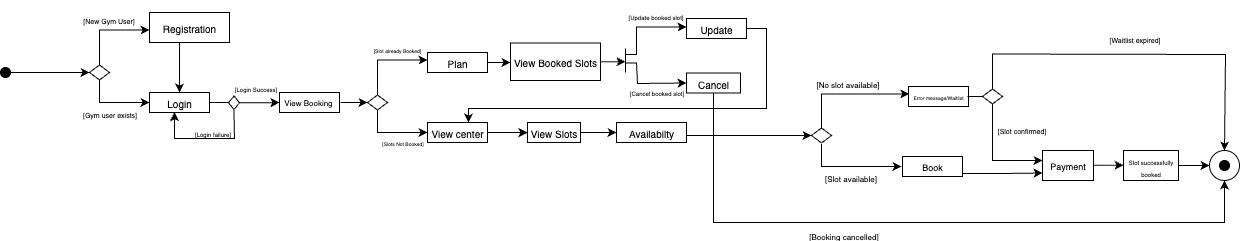

The diagram above was exported from draw.io. Its source (the exported page's mxGraphModel, read from the mxfile embedded in the PNG):
<mxGraphModel dx="1234" dy="824" grid="1" gridSize="6" guides="1" tooltips="1" connect="1" arrows="1" fold="1" page="1" pageScale="1" pageWidth="1169" pageHeight="827" math="0" shadow="0">
  <root>
    <mxCell id="0" />
    <mxCell id="1" parent="0" />
    <mxCell id="41_UcaOpR67I9Or3kZtJ-10" value="" style="endArrow=classic;html=1;rounded=0;strokeWidth=1;fontStyle=0;editable=1;movable=1;resizable=1;rotatable=1;deletable=1;locked=0;connectable=1;fontSize=10;exitX=1;exitY=0.5;exitDx=0;exitDy=0;entryX=0;entryY=0.5;entryDx=0;entryDy=0;" parent="1" source="41_UcaOpR67I9Or3kZtJ-56" target="41_UcaOpR67I9Or3kZtJ-15" edge="1">
      <mxGeometry relative="1" as="geometry">
        <mxPoint x="110" y="305" as="sourcePoint" />
        <mxPoint x="100" y="300" as="targetPoint" />
      </mxGeometry>
    </mxCell>
    <mxCell id="41_UcaOpR67I9Or3kZtJ-15" value="" style="rhombus;whiteSpace=wrap;html=1;strokeWidth=1;fontStyle=0;editable=1;movable=1;resizable=1;rotatable=1;deletable=1;locked=0;connectable=1;fontSize=10;" parent="1" vertex="1">
      <mxGeometry x="119" y="292.5" width="20" height="15" as="geometry" />
    </mxCell>
    <mxCell id="41_UcaOpR67I9Or3kZtJ-18" value="" style="endArrow=classic;html=1;rounded=0;fontStyle=0;fontSize=10;" parent="1" edge="1">
      <mxGeometry relative="1" as="geometry">
        <mxPoint x="129" y="292.5" as="sourcePoint" />
        <mxPoint x="179" y="257.5" as="targetPoint" />
        <Array as="points">
          <mxPoint x="129" y="257.5" />
        </Array>
      </mxGeometry>
    </mxCell>
    <mxCell id="41_UcaOpR67I9Or3kZtJ-19" value="&lt;font style=&quot;font-size: 7px;&quot;&gt;[New Gym User]&lt;/font&gt;" style="edgeLabel;resizable=0;html=1;;align=center;verticalAlign=middle;fontStyle=0;fontSize=10;" parent="41_UcaOpR67I9Or3kZtJ-18" connectable="0" vertex="1">
      <mxGeometry relative="1" as="geometry">
        <mxPoint y="-11" as="offset" />
      </mxGeometry>
    </mxCell>
    <mxCell id="41_UcaOpR67I9Or3kZtJ-22" value="" style="endArrow=classic;html=1;rounded=0;exitX=0.5;exitY=1;exitDx=0;exitDy=0;fontStyle=0;fontSize=10;" parent="1" source="41_UcaOpR67I9Or3kZtJ-15" edge="1">
      <mxGeometry relative="1" as="geometry">
        <mxPoint x="129" y="365" as="sourcePoint" />
        <mxPoint x="179" y="330" as="targetPoint" />
        <Array as="points">
          <mxPoint x="129" y="330" />
          <mxPoint x="159" y="330" />
        </Array>
      </mxGeometry>
    </mxCell>
    <mxCell id="K6Gs6RvP8SGcEwsI3vHz-1" value="&lt;font style=&quot;font-size: 7px;&quot;&gt;[Gym user exists]&lt;/font&gt;" style="edgeLabel;html=1;align=center;verticalAlign=middle;resizable=0;points=[];" parent="41_UcaOpR67I9Or3kZtJ-22" connectable="0" vertex="1">
      <mxGeometry x="-0.3009" relative="1" as="geometry">
        <mxPoint x="7" y="10" as="offset" />
      </mxGeometry>
    </mxCell>
    <mxCell id="41_UcaOpR67I9Or3kZtJ-24" value="&lt;font&gt;&lt;span&gt;Login&lt;/span&gt;&lt;/font&gt;" style="rounded=0;whiteSpace=wrap;html=1;strokeWidth=1;fontStyle=0;editable=1;movable=1;resizable=1;rotatable=1;deletable=1;locked=0;connectable=1;fontSize=10;" parent="1" vertex="1">
      <mxGeometry x="179" y="320" width="60" height="20" as="geometry" />
    </mxCell>
    <mxCell id="41_UcaOpR67I9Or3kZtJ-26" style="edgeStyle=orthogonalEdgeStyle;rounded=0;orthogonalLoop=1;jettySize=auto;html=1;exitX=0.5;exitY=1;exitDx=0;exitDy=0;entryX=0.5;entryY=0;entryDx=0;entryDy=0;fontStyle=0;fontSize=10;" parent="1" source="41_UcaOpR67I9Or3kZtJ-25" target="41_UcaOpR67I9Or3kZtJ-24" edge="1">
      <mxGeometry relative="1" as="geometry">
        <Array as="points">
          <mxPoint x="209" y="270" />
        </Array>
      </mxGeometry>
    </mxCell>
    <mxCell id="41_UcaOpR67I9Or3kZtJ-25" value="&lt;font&gt;&lt;span&gt;Registration&lt;/span&gt;&lt;/font&gt;" style="rounded=0;whiteSpace=wrap;html=1;strokeWidth=1;fontStyle=0;editable=1;movable=1;resizable=1;rotatable=1;deletable=1;locked=0;connectable=1;fontSize=10;" parent="1" vertex="1">
      <mxGeometry x="179" y="240" width="80" height="30" as="geometry" />
    </mxCell>
    <mxCell id="41_UcaOpR67I9Or3kZtJ-39" style="edgeStyle=orthogonalEdgeStyle;rounded=0;orthogonalLoop=1;jettySize=auto;html=1;exitX=1;exitY=0.5;exitDx=0;exitDy=0;entryX=0;entryY=0.5;entryDx=0;entryDy=0;fontStyle=0;fontSize=10;" parent="1" target="41_UcaOpR67I9Or3kZtJ-29" edge="1">
      <mxGeometry relative="1" as="geometry">
        <mxPoint x="370.00000000000045" y="330" as="sourcePoint" />
      </mxGeometry>
    </mxCell>
    <mxCell id="41_UcaOpR67I9Or3kZtJ-28" value="&lt;font&gt;&lt;span&gt;View Booking&amp;nbsp;&lt;/span&gt;&lt;/font&gt;" style="rounded=0;whiteSpace=wrap;html=1;strokeWidth=1;fontStyle=0;editable=1;movable=1;resizable=1;rotatable=1;deletable=1;locked=0;connectable=1;fontSize=8;" parent="1" vertex="1">
      <mxGeometry x="309" y="320" width="60" height="20" as="geometry" />
    </mxCell>
    <mxCell id="41_UcaOpR67I9Or3kZtJ-29" value="" style="rhombus;whiteSpace=wrap;html=1;strokeWidth=1;fontStyle=0;editable=1;movable=1;resizable=1;rotatable=1;deletable=1;locked=0;connectable=1;fontSize=10;" parent="1" vertex="1">
      <mxGeometry x="397" y="322.5" width="20" height="15" as="geometry" />
    </mxCell>
    <mxCell id="41_UcaOpR67I9Or3kZtJ-30" value="" style="endArrow=classic;html=1;rounded=0;fontStyle=0;fontSize=10;" parent="1" edge="1">
      <mxGeometry relative="1" as="geometry">
        <mxPoint x="407" y="322.5" as="sourcePoint" />
        <mxPoint x="457" y="287.5" as="targetPoint" />
        <Array as="points">
          <mxPoint x="407" y="287.5" />
        </Array>
      </mxGeometry>
    </mxCell>
    <mxCell id="41_UcaOpR67I9Or3kZtJ-32" value="" style="endArrow=classic;html=1;rounded=0;exitX=0.5;exitY=1;exitDx=0;exitDy=0;fontStyle=0;fontSize=10;" parent="1" source="41_UcaOpR67I9Or3kZtJ-29" edge="1">
      <mxGeometry relative="1" as="geometry">
        <mxPoint x="407" y="395" as="sourcePoint" />
        <mxPoint x="457" y="360" as="targetPoint" />
        <Array as="points">
          <mxPoint x="407" y="360" />
          <mxPoint x="437" y="360" />
        </Array>
      </mxGeometry>
    </mxCell>
    <mxCell id="41_UcaOpR67I9Or3kZtJ-34" style="edgeStyle=orthogonalEdgeStyle;rounded=0;orthogonalLoop=1;jettySize=auto;html=1;exitX=1;exitY=0.5;exitDx=0;exitDy=0;fontStyle=0;fontSize=10;" parent="1" source="41_UcaOpR67I9Or3kZtJ-35" edge="1">
      <mxGeometry relative="1" as="geometry">
        <mxPoint x="557" y="360.18181818181813" as="targetPoint" />
      </mxGeometry>
    </mxCell>
    <mxCell id="41_UcaOpR67I9Or3kZtJ-35" value="&lt;font&gt;&lt;span&gt;View center&lt;/span&gt;&lt;/font&gt;" style="rounded=0;whiteSpace=wrap;html=1;strokeWidth=1;fontStyle=0;editable=1;movable=1;resizable=1;rotatable=1;deletable=1;locked=0;connectable=1;fontSize=10;" parent="1" vertex="1">
      <mxGeometry x="457" y="350" width="60" height="20" as="geometry" />
    </mxCell>
    <mxCell id="41_UcaOpR67I9Or3kZtJ-40" style="edgeStyle=orthogonalEdgeStyle;rounded=0;orthogonalLoop=1;jettySize=auto;html=1;exitX=1;exitY=0.5;exitDx=0;exitDy=0;fontStyle=0;fontSize=10;" parent="1" source="41_UcaOpR67I9Or3kZtJ-37" edge="1">
      <mxGeometry relative="1" as="geometry">
        <mxPoint x="540" y="289.9729729729729" as="targetPoint" />
      </mxGeometry>
    </mxCell>
    <mxCell id="41_UcaOpR67I9Or3kZtJ-37" value="&lt;font&gt;Plan&lt;/font&gt;" style="rounded=0;whiteSpace=wrap;html=1;strokeWidth=1;fontStyle=0;editable=1;movable=1;resizable=1;rotatable=1;deletable=1;locked=0;connectable=1;fontSize=10;" parent="1" vertex="1">
      <mxGeometry x="457" y="280" width="60" height="20" as="geometry" />
    </mxCell>
    <mxCell id="41_UcaOpR67I9Or3kZtJ-80" style="edgeStyle=orthogonalEdgeStyle;rounded=0;orthogonalLoop=1;jettySize=auto;html=1;exitX=1;exitY=0.5;exitDx=0;exitDy=0;entryX=0;entryY=0.5;entryDx=0;entryDy=0;fontStyle=0;fontSize=10;" parent="1" source="41_UcaOpR67I9Or3kZtJ-38" target="41_UcaOpR67I9Or3kZtJ-79" edge="1">
      <mxGeometry relative="1" as="geometry" />
    </mxCell>
    <mxCell id="41_UcaOpR67I9Or3kZtJ-38" value="&lt;font&gt;&lt;span&gt;View Slots&lt;/span&gt;&lt;/font&gt;" style="rounded=0;whiteSpace=wrap;html=1;strokeWidth=1;fontStyle=0;editable=1;movable=1;resizable=1;rotatable=1;deletable=1;locked=0;connectable=1;fontSize=10;" parent="1" vertex="1">
      <mxGeometry x="557" y="350" width="53" height="20" as="geometry" />
    </mxCell>
    <mxCell id="K6Gs6RvP8SGcEwsI3vHz-4" style="edgeStyle=orthogonalEdgeStyle;rounded=0;orthogonalLoop=1;jettySize=auto;html=1;exitX=1;exitY=0.5;exitDx=0;exitDy=0;" parent="1" source="41_UcaOpR67I9Or3kZtJ-41" edge="1">
      <mxGeometry relative="1" as="geometry">
        <mxPoint x="655" y="289.24731182795693" as="targetPoint" />
      </mxGeometry>
    </mxCell>
    <mxCell id="41_UcaOpR67I9Or3kZtJ-41" value="&lt;font&gt;View Booked Slots&lt;/font&gt;" style="rounded=0;whiteSpace=wrap;html=1;fontStyle=0;fontSize=10;" parent="1" vertex="1">
      <mxGeometry x="540" y="270.5" width="90" height="37.5" as="geometry" />
    </mxCell>
    <mxCell id="41_UcaOpR67I9Or3kZtJ-45" value="" style="endArrow=classic;html=1;rounded=0;fontStyle=0;fontSize=10;entryX=0;entryY=0.5;entryDx=0;entryDy=0;" parent="1" target="41_UcaOpR67I9Or3kZtJ-48" edge="1">
      <mxGeometry relative="1" as="geometry">
        <mxPoint x="655" y="290.5" as="sourcePoint" />
        <mxPoint x="716" y="322.5" as="targetPoint" />
        <Array as="points">
          <mxPoint x="666" y="290.5" />
          <mxPoint x="667" y="311" />
        </Array>
      </mxGeometry>
    </mxCell>
    <mxCell id="41_UcaOpR67I9Or3kZtJ-120" style="edgeStyle=orthogonalEdgeStyle;rounded=0;orthogonalLoop=1;jettySize=auto;html=1;exitX=0.5;exitY=1;exitDx=0;exitDy=0;entryX=0.5;entryY=1;entryDx=0;entryDy=0;fontStyle=0;fontSize=10;" parent="1" source="41_UcaOpR67I9Or3kZtJ-48" target="41_UcaOpR67I9Or3kZtJ-116" edge="1">
      <mxGeometry relative="1" as="geometry">
        <mxPoint x="1130" y="560" as="targetPoint" />
        <Array as="points">
          <mxPoint x="746" y="450" />
          <mxPoint x="1125" y="450" />
        </Array>
      </mxGeometry>
    </mxCell>
    <mxCell id="41_UcaOpR67I9Or3kZtJ-48" value="&lt;font&gt;&lt;span&gt;Cancel&lt;/span&gt;&lt;/font&gt;" style="rounded=0;whiteSpace=wrap;html=1;strokeWidth=1;fontStyle=0;editable=1;movable=1;resizable=1;rotatable=1;deletable=1;locked=0;connectable=1;fontSize=10;" parent="1" vertex="1">
      <mxGeometry x="716" y="300.5" width="54" height="20" as="geometry" />
    </mxCell>
    <mxCell id="41_UcaOpR67I9Or3kZtJ-55" style="edgeStyle=orthogonalEdgeStyle;rounded=0;orthogonalLoop=1;jettySize=auto;html=1;exitX=1;exitY=0.5;exitDx=0;exitDy=0;fontStyle=0;fontSize=10;" parent="1" source="41_UcaOpR67I9Or3kZtJ-50" target="41_UcaOpR67I9Or3kZtJ-35" edge="1">
      <mxGeometry relative="1" as="geometry">
        <mxPoint x="800" y="450.0000000000001" as="targetPoint" />
        <Array as="points">
          <mxPoint x="796" y="256" />
          <mxPoint x="796" y="336" />
          <mxPoint x="498" y="336" />
        </Array>
      </mxGeometry>
    </mxCell>
    <mxCell id="41_UcaOpR67I9Or3kZtJ-50" value="&lt;span&gt;&lt;span&gt;Update&lt;/span&gt;&lt;/span&gt;" style="rounded=0;whiteSpace=wrap;html=1;strokeWidth=1;fontStyle=0;editable=1;movable=1;resizable=1;rotatable=1;deletable=1;locked=0;connectable=1;fontSize=10;" parent="1" vertex="1">
      <mxGeometry x="716" y="246" width="60" height="20" as="geometry" />
    </mxCell>
    <mxCell id="41_UcaOpR67I9Or3kZtJ-99" style="edgeStyle=orthogonalEdgeStyle;rounded=0;orthogonalLoop=1;jettySize=auto;html=1;exitX=1;exitY=0.5;exitDx=0;exitDy=0;entryX=0;entryY=0.5;entryDx=0;entryDy=0;fontStyle=0;fontSize=10;" parent="1" source="41_UcaOpR67I9Or3kZtJ-79" target="41_UcaOpR67I9Or3kZtJ-91" edge="1">
      <mxGeometry relative="1" as="geometry">
        <Array as="points">
          <mxPoint x="716" y="363" />
        </Array>
      </mxGeometry>
    </mxCell>
    <mxCell id="41_UcaOpR67I9Or3kZtJ-56" value="" style="ellipse;whiteSpace=wrap;html=1;fillStyle=solid;fillColor=#000000;fontStyle=0;fontSize=10;" parent="1" vertex="1">
      <mxGeometry x="30" y="295" width="10" height="10" as="geometry" />
    </mxCell>
    <mxCell id="41_UcaOpR67I9Or3kZtJ-79" value="&lt;font&gt;Availabilty&lt;/font&gt;" style="rounded=0;whiteSpace=wrap;html=1;fontStyle=0;fontSize=10;" parent="1" vertex="1">
      <mxGeometry x="646" y="350" width="70" height="20" as="geometry" />
    </mxCell>
    <mxCell id="41_UcaOpR67I9Or3kZtJ-91" value="" style="rhombus;whiteSpace=wrap;html=1;strokeWidth=1;fontStyle=0;editable=1;movable=1;resizable=1;rotatable=1;deletable=1;locked=0;connectable=1;fontSize=10;" parent="1" vertex="1">
      <mxGeometry x="841" y="355.5" width="20" height="15" as="geometry" />
    </mxCell>
    <mxCell id="41_UcaOpR67I9Or3kZtJ-92" value="" style="endArrow=classic;html=1;rounded=0;fontStyle=0;fontSize=10;entryX=0.015;entryY=0.37;entryDx=0;entryDy=0;entryPerimeter=0;" parent="1" target="41_UcaOpR67I9Or3kZtJ-98" edge="1">
      <mxGeometry relative="1" as="geometry">
        <mxPoint x="851" y="356.5" as="sourcePoint" />
        <mxPoint x="901" y="322" as="targetPoint" />
        <Array as="points">
          <mxPoint x="851" y="321.5" />
        </Array>
      </mxGeometry>
    </mxCell>
    <mxCell id="41_UcaOpR67I9Or3kZtJ-93" value="&lt;font style=&quot;font-size: 8px;&quot;&gt;[No slot available]&lt;/font&gt;" style="edgeLabel;resizable=0;html=1;;align=center;verticalAlign=middle;fontStyle=0;fontSize=10;" parent="41_UcaOpR67I9Or3kZtJ-92" connectable="0" vertex="1">
      <mxGeometry relative="1" as="geometry">
        <mxPoint y="-11" as="offset" />
      </mxGeometry>
    </mxCell>
    <mxCell id="41_UcaOpR67I9Or3kZtJ-94" value="" style="endArrow=classic;html=1;rounded=0;exitX=0.5;exitY=1;exitDx=0;exitDy=0;fontStyle=0;fontSize=10;" parent="1" edge="1">
      <mxGeometry relative="1" as="geometry">
        <mxPoint x="851" y="371.4999999999999" as="sourcePoint" />
        <mxPoint x="931" y="394" as="targetPoint" />
        <Array as="points">
          <mxPoint x="851" y="394" />
          <mxPoint x="881" y="394" />
        </Array>
      </mxGeometry>
    </mxCell>
    <mxCell id="41_UcaOpR67I9Or3kZtJ-95" value="&lt;font style=&quot;font-size: 8px;&quot;&gt;[Slot available]&lt;/font&gt;" style="edgeLabel;resizable=0;html=1;;align=center;verticalAlign=middle;fontStyle=0;fontSize=10;" parent="41_UcaOpR67I9Or3kZtJ-94" connectable="0" vertex="1">
      <mxGeometry relative="1" as="geometry">
        <mxPoint y="10" as="offset" />
      </mxGeometry>
    </mxCell>
    <mxCell id="41_UcaOpR67I9Or3kZtJ-109" style="edgeStyle=orthogonalEdgeStyle;rounded=0;orthogonalLoop=1;jettySize=auto;html=1;exitX=1;exitY=0.75;exitDx=0;exitDy=0;entryX=0;entryY=0.75;entryDx=0;entryDy=0;fontStyle=0;fontSize=10;" parent="1" source="41_UcaOpR67I9Or3kZtJ-96" target="41_UcaOpR67I9Or3kZtJ-106" edge="1">
      <mxGeometry relative="1" as="geometry">
        <Array as="points">
          <mxPoint x="992" y="401" />
          <mxPoint x="1032" y="401" />
        </Array>
      </mxGeometry>
    </mxCell>
    <mxCell id="41_UcaOpR67I9Or3kZtJ-96" value="&lt;font style=&quot;font-size: 9px;&quot;&gt;&lt;span&gt;Book&lt;/span&gt;&lt;/font&gt;" style="rounded=0;whiteSpace=wrap;html=1;strokeWidth=1;fontStyle=0;editable=1;movable=1;resizable=1;rotatable=1;deletable=1;locked=0;connectable=1;fontSize=10;" parent="1" vertex="1">
      <mxGeometry x="932" y="384" width="60" height="20" as="geometry" />
    </mxCell>
    <mxCell id="41_UcaOpR67I9Or3kZtJ-98" value="&lt;font style=&quot;font-size: 5px;&quot;&gt;Error message/Waitlist&lt;/font&gt;" style="rounded=0;whiteSpace=wrap;html=1;strokeWidth=1;fontStyle=0;editable=1;movable=1;resizable=1;rotatable=1;deletable=1;locked=0;connectable=1;fontSize=8;" parent="1" vertex="1">
      <mxGeometry x="938" y="314" width="60" height="20" as="geometry" />
    </mxCell>
    <mxCell id="41_UcaOpR67I9Or3kZtJ-100" value="" style="endArrow=none;html=1;rounded=0;strokeWidth=1;fontStyle=0;editable=1;movable=1;resizable=1;rotatable=1;deletable=1;locked=0;connectable=1;fontSize=10;" parent="1" edge="1">
      <mxGeometry width="50" height="50" relative="1" as="geometry">
        <mxPoint x="997" y="324" as="sourcePoint" />
        <mxPoint x="1012" y="324" as="targetPoint" />
      </mxGeometry>
    </mxCell>
    <mxCell id="41_UcaOpR67I9Or3kZtJ-101" value="" style="rhombus;whiteSpace=wrap;html=1;strokeWidth=1;fontStyle=0;editable=1;movable=1;resizable=1;rotatable=1;deletable=1;locked=0;connectable=1;fontSize=10;" parent="1" vertex="1">
      <mxGeometry x="1012" y="316.5" width="20" height="15" as="geometry" />
    </mxCell>
    <mxCell id="41_UcaOpR67I9Or3kZtJ-102" value="" style="endArrow=classic;html=1;rounded=0;entryX=0.5;entryY=0;entryDx=0;entryDy=0;fontStyle=0;fontSize=10;" parent="1" target="41_UcaOpR67I9Or3kZtJ-116" edge="1">
      <mxGeometry relative="1" as="geometry">
        <mxPoint x="1022" y="316.5" as="sourcePoint" />
        <mxPoint x="1167" y="284" as="targetPoint" />
        <Array as="points">
          <mxPoint x="1022" y="281.5" />
          <mxPoint x="1255" y="282" />
        </Array>
      </mxGeometry>
    </mxCell>
    <mxCell id="41_UcaOpR67I9Or3kZtJ-103" value="&lt;font style=&quot;font-size: 7px;&quot;&gt;[Waitlist expired]&lt;/font&gt;" style="edgeLabel;resizable=0;html=1;;align=center;verticalAlign=middle;fontStyle=0;fontSize=10;" parent="41_UcaOpR67I9Or3kZtJ-102" connectable="0" vertex="1">
      <mxGeometry relative="1" as="geometry">
        <mxPoint x="-5" y="-16" as="offset" />
      </mxGeometry>
    </mxCell>
    <mxCell id="41_UcaOpR67I9Or3kZtJ-104" value="" style="endArrow=classic;html=1;rounded=0;fontStyle=0;fontSize=10;" parent="1" edge="1">
      <mxGeometry relative="1" as="geometry">
        <mxPoint x="1022" y="331" as="sourcePoint" />
        <mxPoint x="1072" y="388" as="targetPoint" />
        <Array as="points">
          <mxPoint x="1022" y="388" />
          <mxPoint x="1052" y="388" />
        </Array>
      </mxGeometry>
    </mxCell>
    <mxCell id="41_UcaOpR67I9Or3kZtJ-105" value="&lt;font style=&quot;font-size: 7px;&quot;&gt;[Slot confirmed]&lt;/font&gt;" style="edgeLabel;resizable=0;html=1;;align=center;verticalAlign=middle;fontStyle=0;fontSize=10;" parent="41_UcaOpR67I9Or3kZtJ-104" connectable="0" vertex="1">
      <mxGeometry relative="1" as="geometry">
        <mxPoint x="28" y="-29" as="offset" />
      </mxGeometry>
    </mxCell>
    <mxCell id="41_UcaOpR67I9Or3kZtJ-110" style="edgeStyle=orthogonalEdgeStyle;rounded=0;orthogonalLoop=1;jettySize=auto;html=1;fontStyle=0;fontSize=10;" parent="1" edge="1">
      <mxGeometry relative="1" as="geometry">
        <mxPoint x="1239" y="393.4" as="targetPoint" />
        <mxPoint x="1201" y="393" as="sourcePoint" />
      </mxGeometry>
    </mxCell>
    <mxCell id="41_UcaOpR67I9Or3kZtJ-106" value="&lt;font style=&quot;font-size: 9px;&quot;&gt;&lt;span&gt;Payment&lt;/span&gt;&lt;/font&gt;" style="rounded=0;whiteSpace=wrap;html=1;strokeWidth=1;fontStyle=0;editable=1;movable=1;resizable=1;rotatable=1;deletable=1;locked=0;connectable=1;fontSize=10;" parent="1" vertex="1">
      <mxGeometry x="1072" y="378" width="51" height="30" as="geometry" />
    </mxCell>
    <mxCell id="41_UcaOpR67I9Or3kZtJ-116" value="" style="ellipse;whiteSpace=wrap;html=1;fontStyle=0;fontSize=10;" parent="1" vertex="1">
      <mxGeometry x="1239" y="378" width="30" height="30" as="geometry" />
    </mxCell>
    <mxCell id="41_UcaOpR67I9Or3kZtJ-117" value="" style="ellipse;whiteSpace=wrap;html=1;fillStyle=solid;fillColor=#000000;fontStyle=0;fontSize=10;" parent="1" vertex="1">
      <mxGeometry x="1249" y="388" width="10" height="10" as="geometry" />
    </mxCell>
    <mxCell id="te5eJW7uazd67gnT3TNV-2" value="&lt;font style=&quot;font-size: 5px;&quot;&gt;[Slot already Booked]&lt;/font&gt;" style="text;strokeColor=none;align=center;fillColor=none;html=1;verticalAlign=middle;whiteSpace=wrap;rounded=0;" parent="1" vertex="1">
      <mxGeometry x="397" y="270.5" width="60" height="10" as="geometry" />
    </mxCell>
    <mxCell id="te5eJW7uazd67gnT3TNV-3" value="&lt;font style=&quot;font-size: 5px;&quot;&gt;[Slots Not Booked]&lt;/font&gt;" style="text;html=1;align=center;verticalAlign=middle;resizable=0;points=[];autosize=1;strokeColor=none;fillColor=none;" parent="1" vertex="1">
      <mxGeometry x="399" y="354" width="66" height="30" as="geometry" />
    </mxCell>
    <mxCell id="K6Gs6RvP8SGcEwsI3vHz-5" value="" style="endArrow=classic;html=1;rounded=0;fontStyle=0;fontSize=10;" parent="1" edge="1">
      <mxGeometry relative="1" as="geometry">
        <mxPoint x="655" y="282" as="sourcePoint" />
        <mxPoint x="716" y="254.4999999999999" as="targetPoint" />
        <Array as="points">
          <mxPoint x="666" y="282" />
          <mxPoint x="666" y="254.4999999999999" />
          <mxPoint x="696" y="254.4999999999999" />
        </Array>
      </mxGeometry>
    </mxCell>
    <mxCell id="K6Gs6RvP8SGcEwsI3vHz-6" value="" style="endArrow=none;html=1;rounded=0;" parent="1" edge="1">
      <mxGeometry width="50" height="50" relative="1" as="geometry">
        <mxPoint x="655" y="300" as="sourcePoint" />
        <mxPoint x="655" y="276" as="targetPoint" />
      </mxGeometry>
    </mxCell>
    <mxCell id="K6Gs6RvP8SGcEwsI3vHz-9" value="&lt;font style=&quot;font-size: 6px;&quot;&gt;Slot successfully booked&lt;/font&gt;" style="rounded=0;whiteSpace=wrap;html=1;strokeWidth=1;fontStyle=0;editable=1;movable=1;resizable=1;rotatable=1;deletable=1;locked=0;connectable=1;fontSize=10;" parent="1" vertex="1">
      <mxGeometry x="1153" y="378" width="55" height="30" as="geometry" />
    </mxCell>
    <mxCell id="K6Gs6RvP8SGcEwsI3vHz-11" value="" style="edgeStyle=orthogonalEdgeStyle;rounded=0;orthogonalLoop=1;jettySize=auto;html=1;entryX=0;entryY=0.5;entryDx=0;entryDy=0;" parent="1" target="K6Gs6RvP8SGcEwsI3vHz-9" edge="1">
      <mxGeometry relative="1" as="geometry">
        <mxPoint x="1123" y="392.76" as="sourcePoint" />
        <mxPoint x="1164" y="392.76" as="targetPoint" />
      </mxGeometry>
    </mxCell>
    <mxCell id="K6Gs6RvP8SGcEwsI3vHz-14" style="edgeStyle=orthogonalEdgeStyle;rounded=0;orthogonalLoop=1;jettySize=auto;html=1;exitX=1;exitY=0.5;exitDx=0;exitDy=0;entryX=0;entryY=0.5;entryDx=0;entryDy=0;" parent="1" source="K6Gs6RvP8SGcEwsI3vHz-13" target="41_UcaOpR67I9Or3kZtJ-28" edge="1">
      <mxGeometry relative="1" as="geometry" />
    </mxCell>
    <mxCell id="K6Gs6RvP8SGcEwsI3vHz-13" value="" style="rhombus;whiteSpace=wrap;html=1;" parent="1" vertex="1">
      <mxGeometry x="258" y="323.5" width="11" height="13.5" as="geometry" />
    </mxCell>
    <mxCell id="K6Gs6RvP8SGcEwsI3vHz-15" value="" style="endArrow=none;html=1;rounded=0;exitX=1;exitY=0.5;exitDx=0;exitDy=0;" parent="1" source="41_UcaOpR67I9Or3kZtJ-24" edge="1">
      <mxGeometry width="50" height="50" relative="1" as="geometry">
        <mxPoint x="372" y="428" as="sourcePoint" />
        <mxPoint x="258" y="330" as="targetPoint" />
      </mxGeometry>
    </mxCell>
    <mxCell id="K6Gs6RvP8SGcEwsI3vHz-16" value="&lt;font style=&quot;font-size: 6px;&quot;&gt;[Login Success]&lt;/font&gt;" style="text;html=1;align=center;verticalAlign=middle;resizable=0;points=[];autosize=1;strokeColor=none;fillColor=none;" parent="1" vertex="1">
      <mxGeometry x="252" y="300" width="66" height="30" as="geometry" />
    </mxCell>
    <mxCell id="K6Gs6RvP8SGcEwsI3vHz-18" style="edgeStyle=orthogonalEdgeStyle;rounded=0;orthogonalLoop=1;jettySize=auto;html=1;exitX=0.5;exitY=1;exitDx=0;exitDy=0;fontStyle=0;fontSize=10;entryX=0.416;entryY=0.984;entryDx=0;entryDy=0;entryPerimeter=0;" parent="1" source="K6Gs6RvP8SGcEwsI3vHz-13" target="41_UcaOpR67I9Or3kZtJ-24" edge="1">
      <mxGeometry relative="1" as="geometry">
        <Array as="points">
          <mxPoint x="264" y="342" />
          <mxPoint x="264" y="342" />
          <mxPoint x="264" y="366" />
          <mxPoint x="204" y="366" />
        </Array>
        <mxPoint x="274" y="354" as="sourcePoint" />
        <mxPoint x="180" y="378" as="targetPoint" />
      </mxGeometry>
    </mxCell>
    <mxCell id="K6Gs6RvP8SGcEwsI3vHz-19" value="&lt;font style=&quot;font-size: 6px;&quot;&gt;[Login failure]&lt;/font&gt;" style="text;html=1;align=center;verticalAlign=middle;resizable=0;points=[];autosize=1;strokeColor=none;fillColor=none;" parent="1" vertex="1">
      <mxGeometry x="212" y="345" width="60" height="30" as="geometry" />
    </mxCell>
    <mxCell id="K6Gs6RvP8SGcEwsI3vHz-20" value="&lt;font style=&quot;font-size: 6px;&quot;&gt;[Update booked slot]&lt;/font&gt;" style="text;html=1;align=center;verticalAlign=middle;resizable=0;points=[];autosize=1;strokeColor=none;fillColor=none;" parent="1" vertex="1">
      <mxGeometry x="646" y="228" width="78" height="30" as="geometry" />
    </mxCell>
    <mxCell id="K6Gs6RvP8SGcEwsI3vHz-22" value="&lt;span style=&quot;font-size: 6px;&quot;&gt;[Cancel booked slot]&lt;/span&gt;" style="text;html=1;align=center;verticalAlign=middle;resizable=0;points=[];autosize=1;strokeColor=none;fillColor=none;" parent="1" vertex="1">
      <mxGeometry x="647" y="304" width="78" height="30" as="geometry" />
    </mxCell>
    <mxCell id="K6Gs6RvP8SGcEwsI3vHz-25" value="&lt;font style=&quot;font-size: 8px;&quot;&gt;[Booking cancelled]&lt;/font&gt;" style="edgeLabel;resizable=0;html=1;;align=center;verticalAlign=middle;fontStyle=0;fontSize=10;" parent="1" connectable="0" vertex="1">
      <mxGeometry x="876" y="462" as="geometry">
        <mxPoint x="-4" as="offset" />
      </mxGeometry>
    </mxCell>
  </root>
</mxGraphModel>